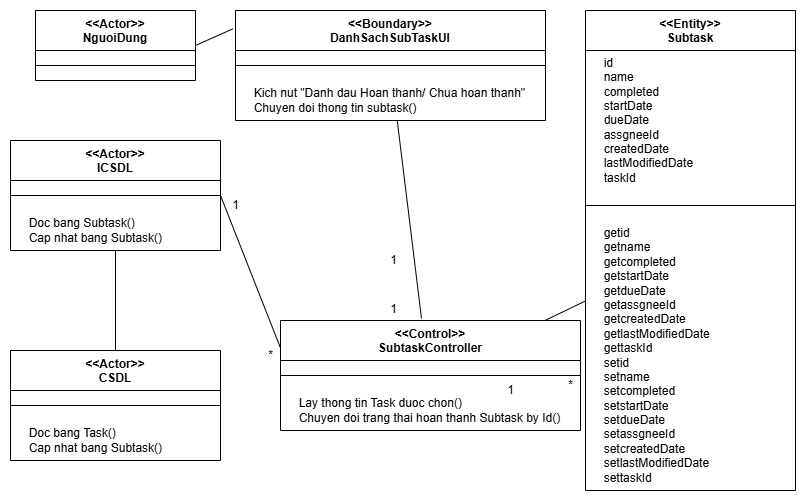

The diagram above was exported from draw.io. Its source (the exported page's mxGraphModel, read from the mxfile embedded in the PNG):
<mxGraphModel dx="1042" dy="3880" grid="1" gridSize="10" guides="1" tooltips="1" connect="1" arrows="1" fold="1" page="1" pageScale="1" pageWidth="850" pageHeight="1100" math="0" shadow="0">
  <root>
    <mxCell id="0" />
    <mxCell id="1" parent="0" />
    <mxCell id="c_4elXJ1DID_E5Dg_l5R-1" value="&amp;lt;&amp;lt;Actor&amp;gt;&amp;gt;&lt;div&gt;NguoiDung&lt;/div&gt;" style="swimlane;fontStyle=1;align=center;verticalAlign=top;childLayout=stackLayout;horizontal=1;startSize=40;horizontalStack=0;resizeParent=1;resizeParentMax=0;resizeLast=0;collapsible=1;marginBottom=0;whiteSpace=wrap;html=1;" vertex="1" parent="1">
      <mxGeometry x="60" y="-3270" width="160" height="70" as="geometry" />
    </mxCell>
    <mxCell id="c_4elXJ1DID_E5Dg_l5R-2" value="" style="line;strokeWidth=1;fillColor=none;align=left;verticalAlign=middle;spacingTop=-1;spacingLeft=3;spacingRight=3;rotatable=0;labelPosition=right;points=[];portConstraint=eastwest;strokeColor=inherit;" vertex="1" parent="c_4elXJ1DID_E5Dg_l5R-1">
      <mxGeometry y="40" width="160" height="30" as="geometry" />
    </mxCell>
    <mxCell id="c_4elXJ1DID_E5Dg_l5R-3" value="&amp;lt;&amp;lt;Boundary&amp;gt;&amp;gt;&lt;div&gt;DanhSachSubTaskUI&lt;/div&gt;" style="swimlane;fontStyle=1;align=center;verticalAlign=top;childLayout=stackLayout;horizontal=1;startSize=40;horizontalStack=0;resizeParent=1;resizeParentMax=0;resizeLast=0;collapsible=1;marginBottom=0;whiteSpace=wrap;html=1;" vertex="1" parent="1">
      <mxGeometry x="260" y="-3270" width="310" height="110" as="geometry" />
    </mxCell>
    <mxCell id="c_4elXJ1DID_E5Dg_l5R-4" value="" style="line;strokeWidth=1;fillColor=none;align=left;verticalAlign=middle;spacingTop=-1;spacingLeft=3;spacingRight=3;rotatable=0;labelPosition=right;points=[];portConstraint=eastwest;strokeColor=inherit;" vertex="1" parent="c_4elXJ1DID_E5Dg_l5R-3">
      <mxGeometry y="40" width="310" height="30" as="geometry" />
    </mxCell>
    <mxCell id="c_4elXJ1DID_E5Dg_l5R-5" value="&amp;nbsp; &amp;nbsp; &amp;nbsp;Kich nut &quot;Danh dau Hoan thanh/ Chua hoan thanh&quot;&lt;br&gt;&lt;div&gt;&lt;span style=&quot;background-color: transparent; color: light-dark(rgb(0, 0, 0), rgb(255, 255, 255));&quot;&gt;&amp;nbsp; &amp;nbsp; &amp;nbsp;&lt;/span&gt;Chuyen doi thong tin subtask()&lt;/div&gt;" style="text;html=1;align=left;verticalAlign=middle;resizable=0;points=[];autosize=1;strokeColor=none;fillColor=none;" vertex="1" parent="c_4elXJ1DID_E5Dg_l5R-3">
      <mxGeometry y="70" width="310" height="40" as="geometry" />
    </mxCell>
    <mxCell id="c_4elXJ1DID_E5Dg_l5R-6" value="&amp;lt;&amp;lt;Control&amp;gt;&amp;gt;&lt;div&gt;SubtaskController&lt;/div&gt;" style="swimlane;fontStyle=1;align=center;verticalAlign=top;childLayout=stackLayout;horizontal=1;startSize=40;horizontalStack=0;resizeParent=1;resizeParentMax=0;resizeLast=0;collapsible=1;marginBottom=0;whiteSpace=wrap;html=1;" vertex="1" parent="1">
      <mxGeometry x="305" y="-2960" width="300" height="110" as="geometry" />
    </mxCell>
    <mxCell id="c_4elXJ1DID_E5Dg_l5R-7" value="" style="line;strokeWidth=1;fillColor=none;align=left;verticalAlign=middle;spacingTop=-1;spacingLeft=3;spacingRight=3;rotatable=0;labelPosition=right;points=[];portConstraint=eastwest;strokeColor=inherit;" vertex="1" parent="c_4elXJ1DID_E5Dg_l5R-6">
      <mxGeometry y="40" width="300" height="30" as="geometry" />
    </mxCell>
    <mxCell id="c_4elXJ1DID_E5Dg_l5R-8" value="&amp;nbsp; &amp;nbsp; &amp;nbsp;Lay thong tin Task duoc chon()&lt;div&gt;&amp;nbsp; &amp;nbsp; &amp;nbsp;Chuyen doi trang thai hoan thanh Subtask by Id()&lt;/div&gt;" style="text;html=1;align=left;verticalAlign=middle;resizable=0;points=[];autosize=1;strokeColor=none;fillColor=none;" vertex="1" parent="c_4elXJ1DID_E5Dg_l5R-6">
      <mxGeometry y="70" width="300" height="40" as="geometry" />
    </mxCell>
    <mxCell id="c_4elXJ1DID_E5Dg_l5R-9" value="&amp;lt;&amp;lt;Actor&amp;gt;&amp;gt;&lt;div&gt;CSDL&lt;/div&gt;" style="swimlane;fontStyle=1;align=center;verticalAlign=top;childLayout=stackLayout;horizontal=1;startSize=40;horizontalStack=0;resizeParent=1;resizeParentMax=0;resizeLast=0;collapsible=1;marginBottom=0;whiteSpace=wrap;html=1;" vertex="1" parent="1">
      <mxGeometry x="35" y="-2930" width="210" height="110" as="geometry" />
    </mxCell>
    <mxCell id="c_4elXJ1DID_E5Dg_l5R-10" value="" style="line;strokeWidth=1;fillColor=none;align=left;verticalAlign=middle;spacingTop=-1;spacingLeft=3;spacingRight=3;rotatable=0;labelPosition=right;points=[];portConstraint=eastwest;strokeColor=inherit;" vertex="1" parent="c_4elXJ1DID_E5Dg_l5R-9">
      <mxGeometry y="40" width="210" height="30" as="geometry" />
    </mxCell>
    <mxCell id="c_4elXJ1DID_E5Dg_l5R-11" value="&amp;nbsp; &amp;nbsp; &amp;nbsp;Doc bang Task()&lt;div&gt;&amp;nbsp; &amp;nbsp; &amp;nbsp;Cap nhat bang Subtask()&lt;/div&gt;" style="text;html=1;align=left;verticalAlign=middle;resizable=0;points=[];autosize=1;strokeColor=none;fillColor=none;" vertex="1" parent="c_4elXJ1DID_E5Dg_l5R-9">
      <mxGeometry y="70" width="210" height="40" as="geometry" />
    </mxCell>
    <mxCell id="c_4elXJ1DID_E5Dg_l5R-12" value="&amp;lt;&amp;lt;Actor&amp;gt;&amp;gt;&lt;div&gt;ICSDL&lt;/div&gt;" style="swimlane;fontStyle=1;align=center;verticalAlign=top;childLayout=stackLayout;horizontal=1;startSize=40;horizontalStack=0;resizeParent=1;resizeParentMax=0;resizeLast=0;collapsible=1;marginBottom=0;whiteSpace=wrap;html=1;" vertex="1" parent="1">
      <mxGeometry x="35" y="-3140" width="210" height="110" as="geometry" />
    </mxCell>
    <mxCell id="c_4elXJ1DID_E5Dg_l5R-13" value="" style="line;strokeWidth=1;fillColor=none;align=left;verticalAlign=middle;spacingTop=-1;spacingLeft=3;spacingRight=3;rotatable=0;labelPosition=right;points=[];portConstraint=eastwest;strokeColor=inherit;" vertex="1" parent="c_4elXJ1DID_E5Dg_l5R-12">
      <mxGeometry y="40" width="210" height="30" as="geometry" />
    </mxCell>
    <mxCell id="c_4elXJ1DID_E5Dg_l5R-14" value="&amp;nbsp; &amp;nbsp; &amp;nbsp;Doc bang Subtask()&lt;div&gt;&amp;nbsp; &amp;nbsp; &amp;nbsp;Cap nhat bang Subtask()&lt;/div&gt;" style="text;html=1;align=left;verticalAlign=middle;resizable=0;points=[];autosize=1;strokeColor=none;fillColor=none;" vertex="1" parent="c_4elXJ1DID_E5Dg_l5R-12">
      <mxGeometry y="70" width="210" height="40" as="geometry" />
    </mxCell>
    <mxCell id="c_4elXJ1DID_E5Dg_l5R-15" value="&amp;lt;&amp;lt;Entity&amp;gt;&amp;gt;&lt;div&gt;Subtask&lt;/div&gt;" style="swimlane;fontStyle=1;align=center;verticalAlign=top;childLayout=stackLayout;horizontal=1;startSize=40;horizontalStack=0;resizeParent=1;resizeParentMax=0;resizeLast=0;collapsible=1;marginBottom=0;whiteSpace=wrap;html=1;" vertex="1" parent="1">
      <mxGeometry x="610" y="-3270" width="210" height="480" as="geometry" />
    </mxCell>
    <mxCell id="c_4elXJ1DID_E5Dg_l5R-16" value="&amp;nbsp; &amp;nbsp; &amp;nbsp;id&lt;div&gt;&amp;nbsp; &amp;nbsp; &amp;nbsp;name&lt;/div&gt;&lt;div&gt;&amp;nbsp; &amp;nbsp; &amp;nbsp;completed&lt;/div&gt;&lt;div&gt;&amp;nbsp; &amp;nbsp; &amp;nbsp;startDate&lt;/div&gt;&lt;div&gt;&amp;nbsp; &amp;nbsp; &amp;nbsp;dueDate&lt;/div&gt;&lt;div&gt;&amp;nbsp; &amp;nbsp; &amp;nbsp;assgneeId&lt;/div&gt;&lt;div&gt;&amp;nbsp; &amp;nbsp; &amp;nbsp;createdDate&lt;/div&gt;&lt;div&gt;&amp;nbsp; &amp;nbsp; &amp;nbsp;lastModifiedDate&lt;/div&gt;&lt;div&gt;&amp;nbsp; &amp;nbsp; &amp;nbsp;taskId&lt;/div&gt;" style="text;html=1;align=left;verticalAlign=middle;resizable=0;points=[];autosize=1;strokeColor=none;fillColor=none;" vertex="1" parent="c_4elXJ1DID_E5Dg_l5R-15">
      <mxGeometry y="40" width="210" height="140" as="geometry" />
    </mxCell>
    <mxCell id="c_4elXJ1DID_E5Dg_l5R-17" value="" style="line;strokeWidth=1;fillColor=none;align=left;verticalAlign=middle;spacingTop=-1;spacingLeft=3;spacingRight=3;rotatable=0;labelPosition=right;points=[];portConstraint=eastwest;strokeColor=inherit;" vertex="1" parent="c_4elXJ1DID_E5Dg_l5R-15">
      <mxGeometry y="180" width="210" height="30" as="geometry" />
    </mxCell>
    <mxCell id="c_4elXJ1DID_E5Dg_l5R-18" value="&amp;nbsp; &amp;nbsp; &amp;nbsp;getid&lt;div&gt;&amp;nbsp; &amp;nbsp; &amp;nbsp;getname&lt;/div&gt;&lt;div&gt;&amp;nbsp; &amp;nbsp; &amp;nbsp;get&lt;span style=&quot;background-color: transparent; color: light-dark(rgb(0, 0, 0), rgb(255, 255, 255));&quot;&gt;completed&lt;/span&gt;&lt;/div&gt;&lt;div&gt;&amp;nbsp; &amp;nbsp; &amp;nbsp;getstartDate&lt;/div&gt;&lt;div&gt;&amp;nbsp; &amp;nbsp; &amp;nbsp;getdueDate&lt;/div&gt;&lt;div&gt;&amp;nbsp; &amp;nbsp; &amp;nbsp;get&lt;span style=&quot;background-color: transparent; color: light-dark(rgb(0, 0, 0), rgb(255, 255, 255));&quot;&gt;assgneeId&lt;/span&gt;&lt;/div&gt;&lt;div&gt;&amp;nbsp; &amp;nbsp; &amp;nbsp;getcreatedDate&lt;/div&gt;&lt;div&gt;&amp;nbsp; &amp;nbsp; &amp;nbsp;getlastModifiedDate&lt;/div&gt;&lt;div&gt;&amp;nbsp; &amp;nbsp; &amp;nbsp;get&lt;span style=&quot;background-color: transparent; color: light-dark(rgb(0, 0, 0), rgb(255, 255, 255));&quot;&gt;taskId&lt;/span&gt;&lt;/div&gt;&lt;div&gt;&amp;nbsp; &amp;nbsp; &amp;nbsp;setid&lt;div&gt;&amp;nbsp; &amp;nbsp; &amp;nbsp;setname&lt;/div&gt;&lt;div&gt;&amp;nbsp; &amp;nbsp; &amp;nbsp;set&lt;span style=&quot;background-color: transparent; color: light-dark(rgb(0, 0, 0), rgb(255, 255, 255));&quot;&gt;completed&lt;/span&gt;&lt;/div&gt;&lt;div&gt;&amp;nbsp; &amp;nbsp; &amp;nbsp;setstartDate&lt;/div&gt;&lt;div&gt;&amp;nbsp; &amp;nbsp; &amp;nbsp;setdueDate&lt;/div&gt;&lt;div&gt;&amp;nbsp; &amp;nbsp; &amp;nbsp;set&lt;span style=&quot;background-color: transparent; color: light-dark(rgb(0, 0, 0), rgb(255, 255, 255));&quot;&gt;assgneeId&lt;/span&gt;&lt;/div&gt;&lt;div&gt;&amp;nbsp; &amp;nbsp; &amp;nbsp;setcreatedDate&lt;/div&gt;&lt;div&gt;&amp;nbsp; &amp;nbsp; &amp;nbsp;setlastModifiedDate&lt;/div&gt;&lt;div&gt;&amp;nbsp; &amp;nbsp; &amp;nbsp;set&lt;span style=&quot;background-color: transparent; color: light-dark(rgb(0, 0, 0), rgb(255, 255, 255));&quot;&gt;taskId&lt;/span&gt;&lt;/div&gt;&lt;/div&gt;" style="text;html=1;align=left;verticalAlign=middle;resizable=0;points=[];autosize=1;strokeColor=none;fillColor=none;" vertex="1" parent="c_4elXJ1DID_E5Dg_l5R-15">
      <mxGeometry y="210" width="210" height="270" as="geometry" />
    </mxCell>
    <mxCell id="c_4elXJ1DID_E5Dg_l5R-19" value="" style="endArrow=none;html=1;rounded=0;exitX=1;exitY=0.5;exitDx=0;exitDy=0;entryX=-0.008;entryY=0.166;entryDx=0;entryDy=0;entryPerimeter=0;" edge="1" parent="1" source="c_4elXJ1DID_E5Dg_l5R-1" target="c_4elXJ1DID_E5Dg_l5R-3">
      <mxGeometry width="50" height="50" relative="1" as="geometry">
        <mxPoint x="400" y="-2960" as="sourcePoint" />
        <mxPoint x="450" y="-3010" as="targetPoint" />
      </mxGeometry>
    </mxCell>
    <mxCell id="c_4elXJ1DID_E5Dg_l5R-20" value="" style="endArrow=none;html=1;rounded=0;exitX=0.5;exitY=0;exitDx=0;exitDy=0;" edge="1" parent="1" source="c_4elXJ1DID_E5Dg_l5R-9" target="c_4elXJ1DID_E5Dg_l5R-12">
      <mxGeometry width="50" height="50" relative="1" as="geometry">
        <mxPoint x="280" y="-2902.5" as="sourcePoint" />
        <mxPoint x="282.52" y="-3098.9700000000003" as="targetPoint" />
      </mxGeometry>
    </mxCell>
    <mxCell id="c_4elXJ1DID_E5Dg_l5R-21" value="" style="endArrow=none;html=1;rounded=0;exitX=0;exitY=0.25;exitDx=0;exitDy=0;entryX=1;entryY=0.5;entryDx=0;entryDy=0;" edge="1" parent="1" source="c_4elXJ1DID_E5Dg_l5R-6" target="c_4elXJ1DID_E5Dg_l5R-12">
      <mxGeometry width="50" height="50" relative="1" as="geometry">
        <mxPoint x="150" y="-2920" as="sourcePoint" />
        <mxPoint x="150" y="-3020" as="targetPoint" />
      </mxGeometry>
    </mxCell>
    <mxCell id="c_4elXJ1DID_E5Dg_l5R-22" value="" style="endArrow=none;html=1;rounded=0;" edge="1" parent="1" source="c_4elXJ1DID_E5Dg_l5R-6" target="c_4elXJ1DID_E5Dg_l5R-15">
      <mxGeometry width="50" height="50" relative="1" as="geometry">
        <mxPoint x="315" y="-2907" as="sourcePoint" />
        <mxPoint x="255" y="-3075" as="targetPoint" />
      </mxGeometry>
    </mxCell>
    <mxCell id="c_4elXJ1DID_E5Dg_l5R-23" value="" style="endArrow=none;html=1;rounded=0;exitX=0.47;exitY=-0.018;exitDx=0;exitDy=0;exitPerimeter=0;" edge="1" parent="1" source="c_4elXJ1DID_E5Dg_l5R-6" target="c_4elXJ1DID_E5Dg_l5R-3">
      <mxGeometry width="50" height="50" relative="1" as="geometry">
        <mxPoint x="535" y="-2896" as="sourcePoint" />
        <mxPoint x="620" y="-2920" as="targetPoint" />
      </mxGeometry>
    </mxCell>
    <mxCell id="c_4elXJ1DID_E5Dg_l5R-24" value="1" style="text;html=1;align=center;verticalAlign=middle;resizable=0;points=[];autosize=1;strokeColor=none;fillColor=none;" vertex="1" parent="1">
      <mxGeometry x="520" y="-2905" width="30" height="30" as="geometry" />
    </mxCell>
    <mxCell id="c_4elXJ1DID_E5Dg_l5R-25" value="*" style="text;html=1;align=center;verticalAlign=middle;resizable=0;points=[];autosize=1;strokeColor=none;fillColor=none;" vertex="1" parent="1">
      <mxGeometry x="580" y="-2910" width="30" height="30" as="geometry" />
    </mxCell>
    <mxCell id="c_4elXJ1DID_E5Dg_l5R-26" value="1" style="text;html=1;align=center;verticalAlign=middle;resizable=0;points=[];autosize=1;strokeColor=none;fillColor=none;" vertex="1" parent="1">
      <mxGeometry x="245" y="-3090" width="30" height="30" as="geometry" />
    </mxCell>
    <mxCell id="c_4elXJ1DID_E5Dg_l5R-27" value="*" style="text;html=1;align=center;verticalAlign=middle;resizable=0;points=[];autosize=1;strokeColor=none;fillColor=none;" vertex="1" parent="1">
      <mxGeometry x="280" y="-2940" width="30" height="30" as="geometry" />
    </mxCell>
    <mxCell id="c_4elXJ1DID_E5Dg_l5R-28" value="1" style="text;html=1;align=center;verticalAlign=middle;resizable=0;points=[];autosize=1;strokeColor=none;fillColor=none;" vertex="1" parent="1">
      <mxGeometry x="403" y="-3035" width="30" height="30" as="geometry" />
    </mxCell>
    <mxCell id="c_4elXJ1DID_E5Dg_l5R-29" value="1" style="text;html=1;align=center;verticalAlign=middle;resizable=0;points=[];autosize=1;strokeColor=none;fillColor=none;" vertex="1" parent="1">
      <mxGeometry x="403" y="-2986" width="30" height="30" as="geometry" />
    </mxCell>
  </root>
</mxGraphModel>